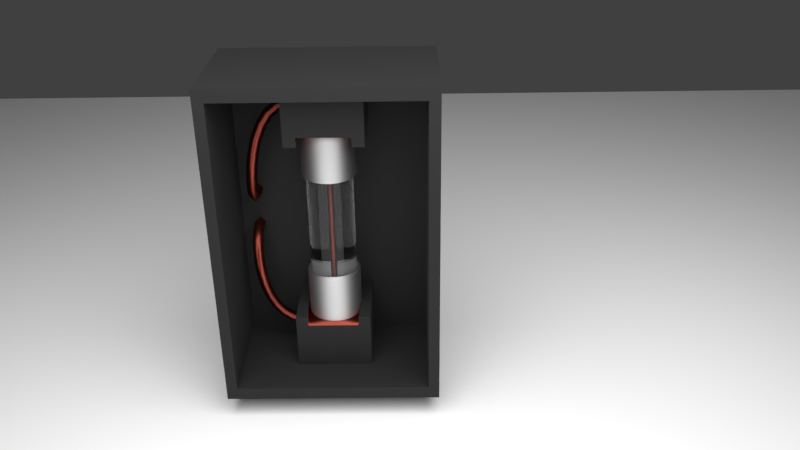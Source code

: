 # Source: fuse_box.blend  (saved by Blender 2.79.0; exported with 4.5.12 LTS)
import bpy
from mathutils import Matrix  # noqa: F401  (used for matrix-valued properties, if any)

bpy.ops.wm.read_factory_settings(use_empty=True)
scene = bpy.context.scene
scene.name = 'Scene'

# ---- collections
col_collection_1 = bpy.data.collections.new('Collection 1'); scene.collection.children.link(col_collection_1)

# ---- materials (node trees are filled in below, after node groups)
mat_metal_look = bpy.data.materials.new('metal_look')
mat_metal_look.alpha_threshold = 0.0
mat_metal_look.roughness = 0.5
mat_glass = bpy.data.materials.new('glass')
mat_glass.alpha_threshold = 0.0
mat_glass.roughness = 0.5
mat_copper = bpy.data.materials.new('copper')
mat_copper.alpha_threshold = 0.0
mat_copper.roughness = 0.5
mat_almost_black = bpy.data.materials.new('almost_black')
mat_almost_black.alpha_threshold = 0.0
mat_almost_black.roughness = 0.5
mat_cable_yellow = bpy.data.materials.new('cable_yellow')
mat_cable_yellow.alpha_threshold = 0.0
mat_cable_yellow.roughness = 0.5

# ---- material node trees
mat_metal_look.use_nodes = True; mat_metal_look.node_tree.nodes.clear()
_N = mat_metal_look.node_tree.nodes; _L = mat_metal_look.node_tree.links
n0 = _N.new('ShaderNodeOutputMaterial'); n0.name = 'Material Output'; n0.location = (300, 300)
n1 = _N.new('ShaderNodeBsdfAnisotropic'); n1.name = 'Anisotropic BSDF'; n1.location = (10, 300)
n1.distribution = 'GGX'
n1.inputs[1].default_value = 0.7483
n1.inputs[2].default_value = 0.5
_L.new(n1.outputs[0], n0.inputs[0])
n0.is_active_output = True
mat_glass.use_nodes = True; mat_glass.node_tree.nodes.clear()
_N = mat_glass.node_tree.nodes; _L = mat_glass.node_tree.links
n0 = _N.new('ShaderNodeOutputMaterial'); n0.name = 'Material Output'; n0.location = (300, 300)
n1 = _N.new('ShaderNodeBsdfGlass'); n1.name = 'Glass BSDF'; n1.location = (10, 300)
n1.distribution = 'BECKMANN'
n1.inputs[0].default_value = (0.8, 0.8, 0.8, 1.0)
n1.inputs[2].default_value = 1.45
_L.new(n1.outputs[0], n0.inputs[0])
n0.is_active_output = True
mat_copper.use_nodes = True; mat_copper.node_tree.nodes.clear()
_N = mat_copper.node_tree.nodes; _L = mat_copper.node_tree.links
n0 = _N.new('ShaderNodeOutputMaterial'); n0.name = 'Material Output'; n0.location = (300, 300)
n1 = _N.new('ShaderNodeBsdfAnisotropic'); n1.name = 'Anisotropic BSDF'; n1.location = (10, 300)
n1.distribution = 'GGX'
n1.inputs[0].default_value = (0.3844, 0.07722, 0.05408, 1.0)
n1.inputs[1].default_value = 0.6074
n1.inputs[2].default_value = 0.5
_L.new(n1.outputs[0], n0.inputs[0])
n0.is_active_output = True
mat_almost_black.use_nodes = True; mat_almost_black.node_tree.nodes.clear()
_N = mat_almost_black.node_tree.nodes; _L = mat_almost_black.node_tree.links
n0 = _N.new('ShaderNodeOutputMaterial'); n0.name = 'Material Output'; n0.location = (300, 300)
n1 = _N.new('ShaderNodeBsdfAnisotropic'); n1.name = 'Anisotropic BSDF'; n1.location = (10, 300)
n1.distribution = 'GGX'
n1.inputs[0].default_value = (0.05497, 0.05497, 0.05497, 1.0)
n1.inputs[1].default_value = 0.7943
_L.new(n1.outputs[0], n0.inputs[0])
n0.is_active_output = True
mat_cable_yellow.use_nodes = True; mat_cable_yellow.node_tree.nodes.clear()
_N = mat_cable_yellow.node_tree.nodes; _L = mat_cable_yellow.node_tree.links
n0 = _N.new('ShaderNodeOutputMaterial'); n0.name = 'Material Output'; n0.location = (300, 300)
n1 = _N.new('ShaderNodeBsdfAnisotropic'); n1.name = 'Anisotropic BSDF'; n1.location = (10, 300)
n1.distribution = 'GGX'
n1.inputs[0].default_value = (0.7003, 0.7484, 0.1579, 1.0)
n1.inputs[1].default_value = 0.8372
n1.inputs[2].default_value = 0.5
_L.new(n1.outputs[0], n0.inputs[0])
n0.is_active_output = True

# ---- world
world_world = bpy.data.worlds.new('World'); scene.world = world_world
world_world.color = (0.05088, 0.05088, 0.05088)
world_world.use_sun_shadow = False
world_world.sun_shadow_jitter_overblur = 0.0
world_world.cycles.sampling_method = 'MANUAL'

# ---- cameras
cam_camera_001 = bpy.data.cameras.new('Camera.001')
cam_camera_001.clip_end = 100.0
cam_camera_001.lens = 35.0
cam_camera_001.sensor_width = 32.0
cam_camera_001.sensor_height = 18.0
cam_camera_001.display_size = 2.0
cam_camera_001.dof.focus_distance = 0.0

# ---- lights
light_area = bpy.data.lights.new('Area', 'AREA')
light_area.transmission_factor = 0.0
light_area.energy = 3927.0
light_area.shadow_buffer_clip_start = 0.5
light_area.shadow_soft_size = 10.0
light_area.shadow_maximum_resolution = 0.006
light_area.use_absolute_resolution = True
light_area.size = 10.0
light_area.size_y = 0.1

# ---- meshes
me_cylinder_000 = bpy.data.meshes.new('Cylinder.000')
me_cylinder_000.from_pydata([(6.932e-08, 0.4445, 0.0), (6.932e-08, 0.4445, 0.9594), (0.1701, 0.4107, 0.0), (0.1701, 0.4107, 0.9594), (0.3143, 0.3143, 0.0), (0.3143, 0.3143, 0.9594), (0.4107, 0.1701, 0.0), (0.4107, 0.1701, 0.9594), (0.4445, -3.185e-08, 0.0), (0.4445, -3.185e-08, 0.9594), (0.4107, -0.1701, 0.0), (0.4107, -0.1701, 0.9594), (0.3143, -0.3143, 0.0), (0.3143, -0.3143, 0.9594), (0.1701, -0.4107, 0.0), (0.1701, -0.4107, 0.9594), (1.364e-07, -0.4445, 0.0), (1.364e-07, -0.4445, 0.9594), (-0.1701, -0.4107, 0.0), (-0.1701, -0.4107, 0.9594), (-0.3143, -0.3143, 0.0), (-0.3143, -0.3143, 0.9594), (-0.4107, -0.1701, 0.0), (-0.4107, -0.1701, 0.9594), (-0.4445, -7.114e-09, 0.0), (-0.4445, -7.114e-09, 0.9594), (-0.4107, 0.1701, 0.0), (-0.4107, 0.1701, 0.9594), (-0.3143, 0.3143, 0.0), (-0.3143, 0.3143, 0.9594), (-0.1701, 0.4107, 0.0), (-0.1701, 0.4107, 0.9594), (6.262e-08, 0.5147, 0.9594), (0.197, 0.4755, 0.9594), (0.364, 0.364, 0.9594), (0.4755, 0.197, 0.9594), (0.5147, -3.335e-08, 0.9594), (0.4755, -0.197, 0.9594), (0.364, -0.364, 0.9594), (0.197, -0.4755, 0.9594), (1.403e-07, -0.5147, 0.9594), (-0.197, -0.4755, 0.9594), (-0.364, -0.364, 0.9594), (-0.4755, -0.197, 0.9594), (-0.5147, -4.709e-09, 0.9594), (-0.4755, 0.197, 0.9594), (-0.364, 0.364, 0.9594), (-0.197, 0.4755, 0.9594), (-8.627e-09, 0.4562, 1.893), (0.1746, 0.4215, 1.893), (0.3226, 0.3226, 1.893), (0.4215, 0.1746, 1.893), (0.4562, -3.335e-08, 1.893), (0.4215, -0.1746, 1.893), (0.3226, -0.3226, 1.893), (0.1746, -0.4215, 1.893), (7.087e-08, -0.4562, 1.893), (-0.1746, -0.4215, 1.893), (-0.3226, -0.3226, 1.893), (-0.4215, -0.1746, 1.893), (-0.4562, -3.376e-09, 1.893), (-0.4215, 0.1746, 1.893), (-0.3226, 0.3226, 1.893), (-0.1746, 0.4215, 1.893), (0.197, 0.4755, 1.893), (-5.96e-09, 0.5147, 1.893), (0.364, 0.364, 1.893), (0.4755, 0.197, 1.893), (0.5147, -3.335e-08, 1.893), (0.4755, -0.197, 1.893), (0.364, -0.364, 1.893), (0.197, -0.4755, 1.893), (7.176e-08, -0.5147, 1.893), (-0.197, -0.4755, 1.893), (-0.364, -0.364, 1.893), (-0.4755, -0.197, 1.893), (-0.5147, -4.709e-09, 1.893), (-0.4755, 0.197, 1.893), (-0.364, 0.364, 1.893), (-0.197, 0.4755, 1.893), (0.5147, -3.335e-08, 1.828), (0.4755, -0.197, 1.828), (-0.5147, -4.709e-09, 1.828), (-0.4755, 0.197, 1.828), (0.364, -0.364, 1.828), (-0.364, 0.364, 1.828), (0.197, -0.4755, 1.828), (-0.197, 0.4755, 1.828), (7.65e-08, -0.5147, 1.828), (-1.216e-09, 0.5147, 1.828), (0.197, 0.4755, 1.828), (-0.197, -0.4755, 1.828), (0.364, 0.364, 1.828), (-0.364, -0.364, 1.828), (0.4755, 0.197, 1.828), (-0.4755, -0.197, 1.828), (0.4755, -0.197, 1.011), (-0.4755, 0.197, 1.011), (0.364, -0.364, 1.011), (-0.364, 0.364, 1.011), (0.197, -0.4755, 1.011), (-0.197, 0.4755, 1.011), (1.365e-07, -0.5147, 1.011), (0.197, 0.4755, 1.011), (-0.197, -0.4755, 1.011), (0.364, 0.364, 1.011), (-0.364, -0.364, 1.011), (0.4755, 0.197, 1.011), (-0.4755, -0.197, 1.011), (0.5147, -3.335e-08, 1.011), (-0.5147, -4.709e-09, 1.011), (5.882e-08, 0.5147, 1.011), (6.932e-08, 0.4445, 0.9061), (0.1701, 0.4107, 0.9061), (0.3143, 0.3143, 0.9061), (0.4107, 0.1701, 0.9061), (0.4445, -3.185e-08, 0.9061), (0.4107, -0.1701, 0.9061), (0.3143, -0.3143, 0.9061), (0.1701, -0.4107, 0.9061), (1.364e-07, -0.4445, 0.9061), (-0.1701, -0.4107, 0.9061), (-0.3143, -0.3143, 0.9061), (-0.4107, -0.1701, 0.9061), (-0.4445, -7.114e-09, 0.9061), (-0.4107, 0.1701, 0.9061), (-0.3143, 0.3143, 0.9061), (-0.1701, 0.4107, 0.9061), (0.06493, 0.03166, -1.171), (0.03385, 0.04454, -1.171), (0.03385, 0.04454, -1.2), (0.03385, 0.04454, 0.9798), (0.06493, 0.03166, -1.2), (0.06493, 0.03166, 0.9798), (0.0778, 0.0005803, -1.2), (0.0778, 0.0005803, 0.9798), (0.06493, -0.0305, -1.2), (0.06493, -0.0305, 0.9798), (0.03385, -0.04338, -1.2), (0.03385, -0.04338, 0.9798), (0.002765, -0.0305, -1.2), (0.002765, -0.0305, 0.9798), (-0.01011, 0.0005803, -1.2), (-0.01011, 0.0005803, 0.9798), (0.002765, 0.03166, -1.2), (0.002765, 0.03166, 0.9798), (0.0778, 0.0005803, -1.171), (0.06493, -0.0305, -1.171), (0.03385, -0.04338, -1.171), (0.002765, -0.0305, -1.171), (-0.01011, 0.0005803, -1.171), (0.002765, 0.03166, -1.171)], [], [(112, 1, 3, 113), (113, 3, 5, 114), (114, 5, 7, 115), (115, 7, 9, 116), (116, 9, 11, 117), (117, 11, 13, 118), (118, 13, 15, 119), (119, 15, 17, 120), (120, 17, 19, 121), (121, 19, 21, 122), (122, 21, 23, 123), (123, 23, 25, 124), (124, 25, 27, 125), (125, 27, 29, 126), (7, 5, 34, 35), (126, 29, 31, 127), (127, 31, 1, 112), (81, 80, 68, 69), (17, 15, 39, 40), (3, 1, 32, 33), (27, 25, 44, 45), (13, 11, 37, 38), (23, 21, 42, 43), (1, 31, 47, 32), (9, 7, 35, 36), (19, 17, 40, 41), (29, 27, 45, 46), (5, 3, 33, 34), (15, 13, 38, 39), (25, 23, 43, 44), (11, 9, 36, 37), (21, 19, 41, 42), (31, 29, 46, 47), (49, 48, 63, 62, 61, 60, 59, 58, 57, 56, 55, 54, 53, 52, 51, 50), (83, 82, 76, 77), (84, 81, 69, 70), (85, 83, 77, 78), (86, 84, 70, 71), (87, 85, 78, 79), (88, 86, 71, 72), (90, 89, 65, 64), (89, 87, 79, 65), (91, 88, 72, 73), (92, 90, 64, 66), (93, 91, 73, 74), (94, 92, 66, 67), (95, 93, 74, 75), (80, 94, 67, 68), (82, 95, 75, 76), (48, 49, 64, 65), (49, 50, 66, 64), (50, 51, 67, 66), (51, 52, 68, 67), (52, 53, 69, 68), (53, 54, 70, 69), (54, 55, 71, 70), (55, 56, 72, 71), (56, 57, 73, 72), (57, 58, 74, 73), (58, 59, 75, 74), (59, 60, 76, 75), (60, 61, 77, 76), (61, 62, 78, 77), (62, 63, 79, 78), (63, 48, 65, 79), (110, 108, 95, 82), (109, 107, 94, 80), (108, 106, 93, 95), (107, 105, 92, 94), (106, 104, 91, 93), (105, 103, 90, 92), (104, 102, 88, 91), (111, 101, 87, 89), (103, 111, 89, 90), (102, 100, 86, 88), (101, 99, 85, 87), (100, 98, 84, 86), (99, 97, 83, 85), (98, 96, 81, 84), (97, 110, 82, 83), (96, 109, 80, 81), (37, 36, 109, 96), (45, 44, 110, 97), (38, 37, 96, 98), (46, 45, 97, 99), (39, 38, 98, 100), (47, 46, 99, 101), (40, 39, 100, 102), (33, 32, 111, 103), (32, 47, 101, 111), (41, 40, 102, 104), (34, 33, 103, 105), (42, 41, 104, 106), (35, 34, 105, 107), (43, 42, 106, 108), (36, 35, 107, 109), (44, 43, 108, 110), (30, 127, 112, 0), (28, 126, 127, 30), (26, 125, 126, 28), (24, 124, 125, 26), (22, 123, 124, 24), (20, 122, 123, 22), (18, 121, 122, 20), (16, 120, 121, 18), (14, 119, 120, 16), (12, 118, 119, 14), (10, 117, 118, 12), (8, 116, 117, 10), (6, 115, 116, 8), (4, 114, 115, 6), (2, 113, 114, 4), (0, 112, 113, 2), (132, 128, 146, 134), (129, 131, 133, 128), (134, 146, 147, 136), (128, 133, 135, 146), (136, 147, 148, 138), (146, 135, 137, 147), (138, 148, 149, 140), (147, 137, 139, 148), (140, 149, 150, 142), (148, 139, 141, 149), (142, 150, 151, 144), (149, 141, 143, 150), (133, 131, 145, 143, 141, 139, 137, 135), (144, 151, 129, 130), (150, 143, 145, 151), (130, 129, 128, 132), (151, 145, 131, 129), (130, 132, 134, 136, 138, 140, 142, 144)])
me_cylinder_000.polygons.foreach_set('use_smooth', [1, 1, 1, 1, 1, 1, 1, 1, 1, 1, 1, 1, 1, 1, 1, 1, 1, 1, 1, 1, 1, 1, 1, 1, 1, 1, 1, 1, 1, 1, 1, 1, 1, 1, 1, 1, 1, 1, 1, 1, 1, 1, 1, 1, 1, 1, 1, 1, 1, 1, 1, 1, 1, 1, 1, 1, 1, 1, 1, 1, 1, 1, 1, 1, 1, 1, 1, 1, 1, 1, 1, 1, 1, 1, 1, 1, 1, 1, 1, 1, 1, 1, 1, 1, 1, 1, 1, 1, 1, 1, 1, 1, 1, 1, 1, 1, 1, 1, 1, 1, 1, 1, 1, 1, 1, 1, 1, 1, 1, 1, 1, 1, 1, 0, 0, 0, 0, 0, 0, 0, 0, 0, 0, 0, 0, 0, 0, 0, 0, 0, 0])
me_cylinder_000.polygons.foreach_set('material_index', [1, 1, 1, 1, 1, 1, 1, 1, 1, 1, 1, 1, 1, 1, 0, 1, 1, 0, 0, 0, 0, 0, 0, 0, 0, 0, 0, 0, 0, 0, 0, 0, 0, 0, 0, 0, 0, 0, 0, 0, 0, 0, 0, 0, 0, 0, 0, 0, 0, 0, 0, 0, 0, 0, 0, 0, 0, 0, 0, 0, 0, 0, 0, 0, 0, 0, 0, 0, 0, 0, 0, 0, 0, 0, 0, 0, 0, 0, 0, 0, 0, 0, 0, 0, 0, 0, 0, 0, 0, 0, 0, 0, 0, 0, 0, 0, 0, 1, 1, 1, 1, 1, 1, 1, 1, 1, 1, 1, 1, 1, 1, 1, 1, 2, 2, 2, 2, 2, 2, 2, 2, 2, 2, 2, 2, 2, 2, 2, 2, 2, 2])
me_cylinder_000.materials.append(mat_metal_look)
me_cylinder_000.materials.append(mat_glass)
me_cylinder_000.materials.append(mat_copper)
me_cylinder_000.use_remesh_preserve_volume = False
me_cylinder_000.use_remesh_preserve_attributes = False
me_cylinder_000.use_mirror_vertex_groups = False
me_cylinder_000.update()
me_cube_001 = bpy.data.meshes.new('Cube.001')
me_cube_001.from_pydata([(-1.0, -0.8145, 0.0), (-1.0, -0.8145, 2.058), (-1.0, 0.8145, 0.0), (-1.0, 0.8145, 2.058), (1.0, -0.7333, 0.0004788), (1.0, -0.7333, 1.896), (1.0, 0.7333, 0.0004788), (1.0, 0.7333, 1.896), (1.0, 0.8145, 2.058), (1.0, 0.8145, 0.0), (1.0, -0.8145, 0.0), (1.0, -0.8145, 2.058), (-0.7709, 0.7333, 1.896), (-0.7709, 0.7333, 0.0), (-0.7709, -0.7333, 0.0), (-0.7709, -0.7333, 1.896), (-0.5779, 0.03988, -1.269), (0.1233, -0.0005348, -1.291), (-0.516, 0.1146, -1.269), (-0.4017, 0.1717, -1.269), (-0.2524, 0.2027, -1.269), (-0.2524, -0.2037, -1.269), (0.2463, -0.2037, -1.269), (0.2463, 0.2027, -1.269), (-0.4017, -0.1728, -1.269), (-0.516, -0.1156, -1.269), (-0.5779, -0.04095, -1.269), (-0.2478, -0.1922, -1.291), (-0.3886, -0.163, -1.291), (-0.4965, -0.1091, -1.291), (-0.5548, -0.03865, -1.291), (-0.5548, 0.03758, -1.291), (-0.4965, 0.108, -1.291), (-0.3886, 0.1619, -1.291), (-0.2478, 0.1911, -1.291), (0.2417, 0.1911, -1.291), (0.2417, -0.1922, -1.291), (-0.2512, -0.2008, -1.286), (-0.3984, -0.1703, -1.286), (-0.5111, -0.114, -1.286), (-0.5721, -0.04038, -1.286), (-0.5721, 0.03931, -1.286), (-0.5111, 0.1129, -1.286), (-0.3984, 0.1693, -1.286), (-0.2512, 0.1998, -1.286), (0.2451, 0.1998, -1.286), (0.2451, -0.2008, -1.286), (-0.5859, -0.0005349, -1.269), (-0.08728, -0.2077, -1.269), (-0.1527, -0.1385, -1.291), (-0.2541, -0.1175, -1.291), (-0.3317, -0.07868, -1.291), (-0.3737, -0.02798, -1.291), (-0.3737, 0.02691, -1.291), (-0.3317, 0.07761, -1.291), (-0.2541, 0.1164, -1.291), (-0.1527, 0.1374, -1.291), (0.2098, 0.1374, -1.291), (0.2098, -0.1385, -1.291), (-0.08727, -0.196, -1.291), (-0.3211, -0.1811, -1.291), (-0.4479, -0.1387, -1.291), (-0.5326, -0.07532, -1.291), (-0.5624, -0.0005349, -1.291), (-0.5326, 0.07425, -1.291), (-0.4479, 0.1377, -1.291), (-0.3211, 0.18, -1.291), (-0.08728, 0.1949, -1.291), (-0.5544, 0.07876, -1.269), (-0.4646, 0.146, -1.269), (-0.3301, 0.1909, -1.269), (-0.08728, 0.2067, -1.269), (-0.3301, -0.192, -1.269), (-0.4646, -0.1471, -1.269), (-0.5544, -0.07983, -1.269), (-0.5779, -0.04095, -1.183), (-0.516, -0.1156, -1.183), (-0.4017, -0.1728, -1.183), (0.2463, 0.2027, -1.183), (0.2463, -0.2037, -1.183), (-0.2524, -0.2037, -1.183), (-0.2524, 0.2027, -1.183), (-0.4017, 0.1717, -1.183), (-0.516, 0.1146, -1.183), (-0.5779, 0.03988, -1.183), (-0.02643, -0.1674, -1.291), (-0.2665, -0.1547, -1.291), (-0.3748, -0.1186, -1.291), (-0.4472, -0.06441, -1.291), (-0.4726, -0.0005349, -1.291), (-0.4472, 0.06334, -1.291), (-0.3748, 0.1175, -1.291), (-0.2665, 0.1537, -1.291), (-0.02643, 0.1664, -1.291), (-0.3279, -0.1892, -1.286), (-0.08728, -0.2048, -1.286), (-0.4604, -0.145, -1.286), (-0.549, -0.0787, -1.286), (-0.58, -0.0005349, -1.286), (-0.549, 0.07763, -1.286), (-0.4604, 0.1439, -1.286), (-0.3279, 0.1882, -1.286), (-0.08728, 0.2037, -1.286), (-0.5859, -0.0005349, -1.183), (-0.5544, 0.07876, -1.183), (-0.4646, 0.146, -1.183), (-0.3301, 0.1909, -1.183), (-0.08728, 0.2067, -1.183), (-0.08728, -0.2077, -1.183), (-0.3301, -0.192, -1.183), (-0.4646, -0.1471, -1.183), (-0.5544, -0.07983, -1.183), (0.3693, 0.07876, -1.183), (-0.7829, -0.2893, -1.957), (-0.7829, -0.2893, -1.168), (-0.7829, 0.2893, -1.957), (-0.7829, 0.2893, -1.168), (0.3745, -0.2893, -1.957), (0.3745, -0.2893, -1.168), (0.3745, 0.2893, -1.957), (0.3745, 0.2893, -1.168), (0.3745, 0.01177, -1.291), (0.3745, -0.01284, -1.291), (0.3745, 0.03734, -1.291), (0.3745, -0.03841, -1.291), (0.3745, -0.0672, -1.291), (0.3745, 0.1968, -1.183), (0.3745, 0.1967, -1.168), (0.3745, 0.1974, -1.269), (0.3745, 0.1951, -1.286), (0.3745, 0.1866, -1.291), (0.3745, 0.1475, -1.291), (0.3745, 0.07876, -1.185), (0.3745, 0.06613, -1.291), (0.3745, 0.07794, -1.183), (0.3745, -0.1963, -1.286), (0.3745, -0.1992, -1.269), (0.3745, -0.1877, -1.291), (0.3745, -0.1485, -1.291), (0.2463, -0.2037, -1.168), (0.3745, -0.1992, -1.183), (0.3745, -0.1992, -1.168), (0.2463, 0.2027, -1.168), (-0.2524, 0.2027, -1.168), (-0.08728, 0.2067, -1.168), (-0.08728, -0.2077, -1.168), (-0.2524, -0.2037, -1.168), (-0.3301, 0.1909, -1.168), (-0.4017, 0.1717, -1.168), (-0.3301, -0.192, -1.168), (-0.4017, -0.1728, -1.168), (-0.4646, 0.146, -1.168), (-0.516, 0.1146, -1.168), (-0.4646, -0.1471, -1.168), (-0.516, -0.1156, -1.168), (-0.5779, -0.04095, -1.168), (-0.5544, -0.07983, -1.168), (-0.5859, -0.0005349, -1.168), (-0.5544, 0.07876, -1.168), (-0.5779, 0.03988, -1.168), (-0.3097, -0.2781, 1.618), (-0.3945, -0.2693, 1.554), (-0.3155, -0.2657, 1.483), (-0.2308, -0.2744, 1.548), (-0.3098, -0.3806, 1.559), (-0.3945, -0.3633, 1.5), (-0.3154, -0.3403, 1.44), (-0.2307, -0.3576, 1.5), (-0.2855, -0.4605, 1.449), (-0.3719, -0.4365, 1.398), (-0.2965, -0.4003, 1.356), (-0.21, -0.4242, 1.407), (-0.248, -0.5195, 1.304), (-0.337, -0.4913, 1.263), (-0.2654, -0.4484, 1.237), (-0.1764, -0.4766, 1.278), (-0.2077, -0.5615, 1.137), (-0.2988, -0.5308, 1.106), (-0.2297, -0.4851, 1.09), (-0.1385, -0.5158, 1.121), (-0.1735, -0.5903, 0.9582), (-0.2664, -0.558, 0.9368), (-0.1983, -0.5114, 0.9269), (-0.1053, -0.5437, 0.9483), (-0.1542, -0.6088, 0.7781), (-0.2481, -0.5753, 0.7678), (-0.1801, -0.5286, 0.7591), (-0.08615, -0.5621, 0.7693), (-0.1587, -0.6196, 0.6064), (-0.252, -0.5851, 0.6103), (-0.1842, -0.5387, 0.5977), (-0.09087, -0.5731, 0.5938), (-0.1962, -0.625, 0.4534), (-0.284, -0.5898, 0.4771), (-0.2191, -0.5437, 0.454), (-0.1313, -0.5789, 0.4304), (-0.2759, -0.6275, 0.3302), (-0.3465, -0.5917, 0.3784), (-0.2936, -0.546, 0.3383), (-0.223, -0.5818, 0.2901), (-0.4059, -0.6292, 0.2484), (-0.4446, -0.5928, 0.3163), (-0.4173, -0.5476, 0.2602), (-0.3786, -0.584, 0.1923), (-0.5932, -0.6324, 0.2183), (-0.5985, -0.5955, 0.2925), (-0.601, -0.5508, 0.2309), (-0.5957, -0.5878, 0.1567), (-0.8468, -0.6395, 0.2495), (-0.8285, -0.6018, 0.3213), (-0.8536, -0.5578, 0.262), (-0.872, -0.5955, 0.1902)], [], [(0, 1, 3, 2), (2, 3, 8, 9), (7, 5, 15, 12), (10, 11, 1, 0), (8, 3, 1, 11), (7, 6, 9, 8), (5, 7, 8, 11), (4, 5, 11, 10), (13, 12, 15, 14), (6, 7, 12, 13), (5, 4, 14, 15), (16, 68, 104, 84), (16, 41, 99, 68), (16, 47, 98, 41), (16, 84, 103, 47), (17, 50, 86, 49), (17, 51, 87, 50), (17, 52, 88, 51), (17, 53, 89, 52), (17, 54, 90, 53), (17, 55, 91, 54), (17, 56, 92, 55), (17, 57, 93, 56), (17, 133, 131, 57), (17, 123, 133), (17, 121, 123), (17, 122, 121), (17, 124, 122), (17, 125, 124), (17, 58, 138, 125), (17, 49, 85, 58), (18, 69, 105, 83), (18, 42, 100, 69), (18, 68, 99, 42), (18, 83, 104, 68), (19, 70, 106, 82), (19, 43, 101, 70), (19, 69, 100, 43), (19, 82, 105, 69), (20, 71, 107, 81), (20, 44, 102, 71), (20, 70, 101, 44), (20, 81, 106, 70), (21, 72, 109, 80), (21, 37, 94, 72), (21, 48, 95, 37), (21, 80, 108, 48), (22, 48, 108, 79), (22, 46, 95, 48), (22, 136, 135, 46), (22, 79, 140, 136), (23, 128, 126, 78), (23, 45, 129, 128), (23, 71, 102, 45), (23, 78, 107, 71), (24, 73, 110, 77), (24, 38, 96, 73), (24, 72, 94, 38), (24, 77, 109, 72), (25, 74, 111, 76), (25, 39, 97, 74), (25, 73, 96, 39), (25, 76, 110, 73), (26, 47, 103, 75), (26, 40, 98, 47), (26, 74, 97, 40), (26, 75, 111, 74), (27, 59, 85, 49), (27, 37, 95, 59), (27, 60, 94, 37), (27, 49, 86, 60), (28, 60, 86, 50), (28, 38, 94, 60), (28, 61, 96, 38), (28, 50, 87, 61), (29, 61, 87, 51), (29, 39, 96, 61), (29, 62, 97, 39), (29, 51, 88, 62), (30, 62, 88, 52), (30, 40, 97, 62), (30, 63, 98, 40), (30, 52, 89, 63), (31, 63, 89, 53), (31, 41, 98, 63), (31, 64, 99, 41), (31, 53, 90, 64), (32, 64, 90, 54), (32, 42, 99, 64), (32, 65, 100, 42), (32, 54, 91, 65), (33, 65, 91, 55), (33, 43, 100, 65), (33, 66, 101, 43), (33, 55, 92, 66), (34, 66, 92, 56), (34, 44, 101, 66), (34, 67, 102, 44), (34, 56, 93, 67), (35, 67, 93, 57), (35, 45, 102, 67), (35, 130, 129, 45), (35, 57, 131, 130), (36, 137, 138, 58), (36, 46, 135, 137), (36, 59, 95, 46), (36, 58, 85, 59), (113, 114, 116, 115), (115, 116, 120, 119), (119, 120, 127, 126, 128, 129, 130, 131, 133, 123, 121, 122, 124, 125, 138, 137, 135, 136, 140, 141, 118, 117), (117, 118, 114, 113), (115, 119, 117, 113), (120, 116, 114, 118, 141, 139, 145, 146, 149, 150, 153, 154, 156, 155, 157, 159, 158, 152, 151, 148, 147, 143, 144, 142, 127), (156, 111, 75, 155), (142, 78, 126, 127), (155, 75, 103, 157), (153, 110, 76, 154), (158, 104, 83, 152), (152, 83, 105, 151), (145, 108, 80, 146), (146, 80, 109, 149), (140, 79, 139, 141), (150, 77, 110, 153), (151, 105, 82, 148), (147, 106, 81, 143), (159, 84, 104, 158), (149, 109, 77, 150), (154, 76, 111, 156), (134, 112, 132), (157, 103, 84, 159), (148, 82, 106, 147), (139, 79, 108, 145), (144, 107, 78, 142), (143, 81, 107, 144), (160, 164, 167, 163), (161, 165, 164, 160), (162, 166, 165, 161), (163, 167, 166, 162), (164, 168, 171, 167), (165, 169, 168, 164), (166, 170, 169, 165), (167, 171, 170, 166), (168, 172, 175, 171), (169, 173, 172, 168), (170, 174, 173, 169), (171, 175, 174, 170), (172, 176, 179, 175), (173, 177, 176, 172), (174, 178, 177, 173), (175, 179, 178, 174), (176, 180, 183, 179), (177, 181, 180, 176), (178, 182, 181, 177), (179, 183, 182, 178), (180, 184, 187, 183), (181, 185, 184, 180), (182, 186, 185, 181), (183, 187, 186, 182), (184, 188, 191, 187), (185, 189, 188, 184), (186, 190, 189, 185), (187, 191, 190, 186), (188, 192, 195, 191), (189, 193, 192, 188), (190, 194, 193, 189), (191, 195, 194, 190), (192, 196, 199, 195), (193, 197, 196, 192), (194, 198, 197, 193), (195, 199, 198, 194), (196, 200, 203, 199), (197, 201, 200, 196), (198, 202, 201, 197), (199, 203, 202, 198), (200, 204, 207, 203), (201, 205, 204, 200), (202, 206, 205, 201), (203, 207, 206, 202), (204, 208, 211, 207), (205, 209, 208, 204), (206, 210, 209, 205), (207, 211, 210, 206)])
me_cube_001.polygons.foreach_set('use_smooth', [0, 0, 0, 0, 0, 0, 0, 0, 0, 0, 0, 1, 1, 1, 1, 1, 1, 1, 1, 1, 1, 1, 1, 1, 1, 1, 1, 1, 1, 1, 1, 1, 1, 1, 1, 1, 1, 1, 1, 1, 1, 1, 1, 1, 1, 1, 1, 1, 1, 1, 1, 1, 1, 1, 1, 1, 1, 1, 1, 1, 1, 1, 1, 1, 1, 1, 1, 1, 1, 1, 1, 1, 1, 1, 1, 1, 1, 1, 1, 1, 1, 1, 1, 1, 1, 1, 1, 1, 1, 1, 1, 1, 1, 1, 1, 1, 1, 1, 1, 1, 1, 1, 1, 1, 1, 1, 1, 0, 0, 0, 0, 0, 0, 1, 1, 1, 1, 1, 1, 1, 1, 1, 1, 1, 1, 1, 1, 1, 1, 1, 1, 1, 1, 1, 1, 1, 1, 1, 1, 1, 1, 1, 1, 1, 1, 1, 1, 1, 1, 1, 1, 1, 1, 1, 1, 1, 1, 1, 1, 1, 1, 1, 1, 1, 1, 1, 1, 1, 1, 1, 1, 1, 1, 1, 1, 1, 1, 1, 1, 1, 1, 1])
me_cube_001.polygons.foreach_set('material_index', [0, 0, 0, 0, 0, 0, 0, 0, 0, 0, 0, 1, 1, 1, 1, 1, 1, 1, 1, 1, 1, 1, 1, 1, 1, 1, 1, 1, 1, 1, 1, 1, 1, 1, 1, 1, 1, 1, 1, 1, 1, 1, 1, 1, 1, 1, 1, 1, 1, 1, 1, 1, 1, 1, 1, 1, 1, 1, 1, 1, 1, 1, 1, 1, 1, 1, 1, 1, 1, 1, 1, 1, 1, 1, 1, 1, 1, 1, 1, 1, 1, 1, 1, 1, 1, 1, 1, 1, 1, 1, 1, 1, 1, 1, 1, 1, 1, 1, 1, 1, 1, 1, 1, 1, 1, 1, 1, 0, 0, 0, 0, 0, 0, 1, 1, 1, 1, 1, 1, 1, 1, 1, 1, 1, 1, 1, 1, 1, 0, 1, 1, 1, 1, 1, 1, 1, 1, 1, 1, 1, 1, 1, 1, 1, 1, 1, 1, 1, 1, 1, 1, 1, 1, 1, 1, 1, 1, 1, 1, 1, 1, 1, 1, 1, 1, 1, 1, 1, 1, 1, 1, 1, 1, 1, 1, 1, 1, 1, 1, 1, 1, 1])
me_cube_001.materials.append(mat_almost_black)
me_cube_001.materials.append(mat_copper)
me_cube_001.materials.append(mat_cable_yellow)
me_cube_001.use_remesh_preserve_volume = False
me_cube_001.use_remesh_preserve_attributes = False
me_cube_001.use_mirror_vertex_groups = False
me_cube_001.update()
me_plane_001 = bpy.data.meshes.new('Plane.001')
me_plane_001.from_pydata([(-1.0, -1.0, 0.0), (1.0, -1.0, 0.0), (-1.0, 1.0, 0.0), (1.0, 1.0, 0.0)], [], [(0, 1, 3, 2)])
me_plane_001.use_remesh_preserve_volume = False
me_plane_001.use_remesh_preserve_attributes = False
me_plane_001.use_mirror_vertex_groups = False
me_plane_001.update()

# ---- objects
ob_cylinder_001 = bpy.data.objects.new('Cylinder.001', me_cylinder_000)
ob_cube = bpy.data.objects.new('Cube', me_cube_001)
ob_plane = bpy.data.objects.new('Plane', me_plane_001)
ob_area = bpy.data.objects.new('Area', light_area)
ob_camera = bpy.data.objects.new('Camera', cam_camera_001)

# ---- transforms, parenting, visibility, modifiers, constraints
ob_cylinder_001.location = (-0.1721, 0.01499, 1.43)
ob_cylinder_001.lineart.crease_threshold = 0.0
_m = ob_cylinder_001.modifiers.new('Mirror', 'MIRROR')
_m.use_axis = (False, False, True)
_m.use_clip = True
_m.use_mirror_merge = False
_m = ob_cylinder_001.modifiers.new('Subsurf', 'SUBSURF')
_m.uv_smooth = 'PRESERVE_CORNERS'
_m.quality = 2
_m.show_only_control_edges = False
ob_cube.location = (0.0, 0.0, 1.428)
ob_cube.scale = (1.218, 2.437, 1.466)
ob_cube.lineart.crease_threshold = 0.0
_m = ob_cube.modifiers.new('Mirror', 'MIRROR')
_m.use_axis = (False, False, True)
_m.use_clip = True
_m.use_mirror_merge = False
ob_plane.location = (0.0, 0.0, -1.978)
ob_plane.scale = (18.23, 18.23, 18.23)
ob_plane.lineart.crease_threshold = 0.0
ob_area.location = (6.88, 1.62, 10.52)
ob_area.rotation_euler = (-0.0, -2.592, -0.0)
ob_area.scale = (-1.687, -1.687, -1.687)
ob_area.hide_viewport = True
ob_area.lineart.crease_threshold = 0.0
ob_camera.location = (14.46, 1.44, 8.616)
ob_camera.rotation_euler = (1.109, 0.01327, 1.575)
ob_camera.lineart.crease_threshold = 0.0

# ---- collection membership
col_collection_1.objects.link(ob_cylinder_001)
col_collection_1.objects.link(ob_cube)
col_collection_1.objects.link(ob_plane)
col_collection_1.objects.link(ob_area)
col_collection_1.objects.link(ob_camera)

# ---- scene / render settings (as saved in the file)
scene.camera = ob_camera
scene.frame_start = 1; scene.frame_end = 250; scene.frame_set(1)
scene.render.engine = 'CYCLES'
scene.render.dither_intensity = 0.0
scene.cycles.use_denoising = False
scene.cycles.samples = 250
scene.cycles.sampling_pattern = 'TABULATED_SOBOL'
scene.cycles.use_adaptive_sampling = False
scene.cycles.use_light_tree = False
scene.cycles.blur_glossy = 0.0
scene.cycles.sample_clamp_indirect = 0.0
scene.view_settings.view_transform = 'Standard'
bpy.context.view_layer.update()
